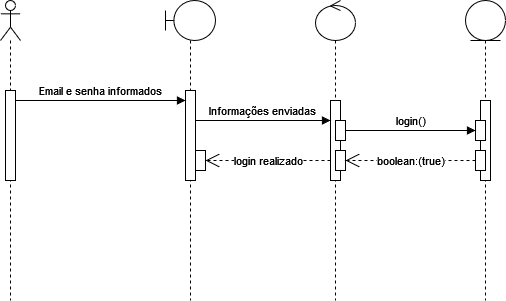

The diagram above was exported from draw.io. Its source (the exported page's mxGraphModel, read from the mxfile embedded in the PNG):
<mxGraphModel dx="1231" dy="597" grid="1" gridSize="10" guides="1" tooltips="1" connect="1" arrows="1" fold="1" page="1" pageScale="1" pageWidth="827" pageHeight="1169" math="0" shadow="0">
  <root>
    <mxCell id="0" />
    <mxCell id="1" parent="0" />
    <mxCell id="ij0nD5fYKKPn-yICcj2j-3" value="" style="shape=umlLifeline;perimeter=lifelinePerimeter;whiteSpace=wrap;html=1;container=1;dropTarget=0;collapsible=0;recursiveResize=0;outlineConnect=0;portConstraint=eastwest;newEdgeStyle={&quot;curved&quot;:0,&quot;rounded&quot;:0};participant=umlActor;" vertex="1" parent="1">
      <mxGeometry x="105" y="110" width="20" height="300" as="geometry" />
    </mxCell>
    <mxCell id="ij0nD5fYKKPn-yICcj2j-2" value="" style="html=1;points=[[0,0,0,0,5],[0,1,0,0,-5],[1,0,0,0,5],[1,1,0,0,-5]];perimeter=orthogonalPerimeter;outlineConnect=0;targetShapes=umlLifeline;portConstraint=eastwest;newEdgeStyle={&quot;curved&quot;:0,&quot;rounded&quot;:0};" vertex="1" parent="ij0nD5fYKKPn-yICcj2j-3">
      <mxGeometry x="5" y="90" width="10" height="90" as="geometry" />
    </mxCell>
    <mxCell id="ij0nD5fYKKPn-yICcj2j-5" value="" style="shape=umlLifeline;perimeter=lifelinePerimeter;whiteSpace=wrap;html=1;container=1;dropTarget=0;collapsible=0;recursiveResize=0;outlineConnect=0;portConstraint=eastwest;newEdgeStyle={&quot;curved&quot;:0,&quot;rounded&quot;:0};participant=umlBoundary;" vertex="1" parent="1">
      <mxGeometry x="270" y="110" width="50" height="300" as="geometry" />
    </mxCell>
    <mxCell id="ij0nD5fYKKPn-yICcj2j-25" value="" style="html=1;points=[[0,0,0,0,5],[0,1,0,0,-5],[1,0,0,0,5],[1,1,0,0,-5]];perimeter=orthogonalPerimeter;outlineConnect=0;targetShapes=umlLifeline;portConstraint=eastwest;newEdgeStyle={&quot;curved&quot;:0,&quot;rounded&quot;:0};" vertex="1" parent="ij0nD5fYKKPn-yICcj2j-5">
      <mxGeometry x="20" y="90" width="10" height="90" as="geometry" />
    </mxCell>
    <mxCell id="ij0nD5fYKKPn-yICcj2j-26" value="" style="html=1;points=[[0,0,0,0,5],[0,1,0,0,-5],[1,0,0,0,5],[1,1,0,0,-5]];perimeter=orthogonalPerimeter;outlineConnect=0;targetShapes=umlLifeline;portConstraint=eastwest;newEdgeStyle={&quot;curved&quot;:0,&quot;rounded&quot;:0};" vertex="1" parent="ij0nD5fYKKPn-yICcj2j-5">
      <mxGeometry x="30" y="150" width="10" height="20" as="geometry" />
    </mxCell>
    <mxCell id="ij0nD5fYKKPn-yICcj2j-7" value="Email e senha informados" style="html=1;verticalAlign=bottom;endArrow=block;curved=0;rounded=0;" edge="1" parent="1">
      <mxGeometry width="80" relative="1" as="geometry">
        <mxPoint x="120" y="210" as="sourcePoint" />
        <mxPoint x="290" y="210" as="targetPoint" />
      </mxGeometry>
    </mxCell>
    <mxCell id="ij0nD5fYKKPn-yICcj2j-8" value="" style="shape=umlLifeline;perimeter=lifelinePerimeter;whiteSpace=wrap;html=1;container=1;dropTarget=0;collapsible=0;recursiveResize=0;outlineConnect=0;portConstraint=eastwest;newEdgeStyle={&quot;curved&quot;:0,&quot;rounded&quot;:0};participant=umlControl;" vertex="1" parent="1">
      <mxGeometry x="420" y="110" width="40" height="300" as="geometry" />
    </mxCell>
    <mxCell id="ij0nD5fYKKPn-yICcj2j-10" value="" style="html=1;points=[[0,0,0,0,5],[0,1,0,0,-5],[1,0,0,0,5],[1,1,0,0,-5]];perimeter=orthogonalPerimeter;outlineConnect=0;targetShapes=umlLifeline;portConstraint=eastwest;newEdgeStyle={&quot;curved&quot;:0,&quot;rounded&quot;:0};" vertex="1" parent="ij0nD5fYKKPn-yICcj2j-8">
      <mxGeometry x="15" y="100" width="10" height="80" as="geometry" />
    </mxCell>
    <mxCell id="ij0nD5fYKKPn-yICcj2j-13" value="" style="html=1;points=[[0,0,0,0,5],[0,1,0,0,-5],[1,0,0,0,5],[1,1,0,0,-5]];perimeter=orthogonalPerimeter;outlineConnect=0;targetShapes=umlLifeline;portConstraint=eastwest;newEdgeStyle={&quot;curved&quot;:0,&quot;rounded&quot;:0};" vertex="1" parent="ij0nD5fYKKPn-yICcj2j-8">
      <mxGeometry x="20" y="120" width="10" height="20" as="geometry" />
    </mxCell>
    <mxCell id="ij0nD5fYKKPn-yICcj2j-20" value="" style="html=1;points=[[0,0,0,0,5],[0,1,0,0,-5],[1,0,0,0,5],[1,1,0,0,-5]];perimeter=orthogonalPerimeter;outlineConnect=0;targetShapes=umlLifeline;portConstraint=eastwest;newEdgeStyle={&quot;curved&quot;:0,&quot;rounded&quot;:0};" vertex="1" parent="ij0nD5fYKKPn-yICcj2j-8">
      <mxGeometry x="20" y="150" width="10" height="20" as="geometry" />
    </mxCell>
    <mxCell id="ij0nD5fYKKPn-yICcj2j-11" value="Informações enviadas" style="html=1;verticalAlign=bottom;endArrow=block;curved=0;rounded=0;" edge="1" parent="1" target="ij0nD5fYKKPn-yICcj2j-10">
      <mxGeometry width="80" relative="1" as="geometry">
        <mxPoint x="300" y="230" as="sourcePoint" />
        <mxPoint x="380" y="230" as="targetPoint" />
      </mxGeometry>
    </mxCell>
    <mxCell id="ij0nD5fYKKPn-yICcj2j-14" value="" style="shape=umlLifeline;perimeter=lifelinePerimeter;whiteSpace=wrap;html=1;container=1;dropTarget=0;collapsible=0;recursiveResize=0;outlineConnect=0;portConstraint=eastwest;newEdgeStyle={&quot;curved&quot;:0,&quot;rounded&quot;:0};participant=umlEntity;" vertex="1" parent="1">
      <mxGeometry x="570" y="110" width="40" height="300" as="geometry" />
    </mxCell>
    <mxCell id="ij0nD5fYKKPn-yICcj2j-16" value="" style="html=1;points=[[0,0,0,0,5],[0,1,0,0,-5],[1,0,0,0,5],[1,1,0,0,-5]];perimeter=orthogonalPerimeter;outlineConnect=0;targetShapes=umlLifeline;portConstraint=eastwest;newEdgeStyle={&quot;curved&quot;:0,&quot;rounded&quot;:0};" vertex="1" parent="ij0nD5fYKKPn-yICcj2j-14">
      <mxGeometry x="15" y="100" width="10" height="80" as="geometry" />
    </mxCell>
    <mxCell id="ij0nD5fYKKPn-yICcj2j-17" value="" style="html=1;points=[[0,0,0,0,5],[0,1,0,0,-5],[1,0,0,0,5],[1,1,0,0,-5]];perimeter=orthogonalPerimeter;outlineConnect=0;targetShapes=umlLifeline;portConstraint=eastwest;newEdgeStyle={&quot;curved&quot;:0,&quot;rounded&quot;:0};" vertex="1" parent="ij0nD5fYKKPn-yICcj2j-14">
      <mxGeometry x="10" y="120" width="10" height="20" as="geometry" />
    </mxCell>
    <mxCell id="ij0nD5fYKKPn-yICcj2j-19" value="" style="html=1;points=[[0,0,0,0,5],[0,1,0,0,-5],[1,0,0,0,5],[1,1,0,0,-5]];perimeter=orthogonalPerimeter;outlineConnect=0;targetShapes=umlLifeline;portConstraint=eastwest;newEdgeStyle={&quot;curved&quot;:0,&quot;rounded&quot;:0};" vertex="1" parent="ij0nD5fYKKPn-yICcj2j-14">
      <mxGeometry x="10" y="150" width="10" height="20" as="geometry" />
    </mxCell>
    <mxCell id="ij0nD5fYKKPn-yICcj2j-15" value="login()" style="html=1;verticalAlign=bottom;endArrow=block;curved=0;rounded=0;" edge="1" parent="1" target="ij0nD5fYKKPn-yICcj2j-17">
      <mxGeometry width="80" relative="1" as="geometry">
        <mxPoint x="450" y="240" as="sourcePoint" />
        <mxPoint x="550" y="240" as="targetPoint" />
      </mxGeometry>
    </mxCell>
    <mxCell id="ij0nD5fYKKPn-yICcj2j-21" value="boolean:(true)" style="endArrow=open;endSize=12;dashed=1;html=1;rounded=0;" edge="1" parent="1" source="ij0nD5fYKKPn-yICcj2j-19">
      <mxGeometry width="160" relative="1" as="geometry">
        <mxPoint x="560" y="270" as="sourcePoint" />
        <mxPoint x="450" y="270" as="targetPoint" />
      </mxGeometry>
    </mxCell>
    <mxCell id="ij0nD5fYKKPn-yICcj2j-27" value="login realizado" style="endArrow=open;endSize=12;dashed=1;html=1;rounded=0;" edge="1" parent="1">
      <mxGeometry width="160" relative="1" as="geometry">
        <mxPoint x="435" y="270.00000000000006" as="sourcePoint" />
        <mxPoint x="310" y="270.00000000000006" as="targetPoint" />
      </mxGeometry>
    </mxCell>
  </root>
</mxGraphModel>